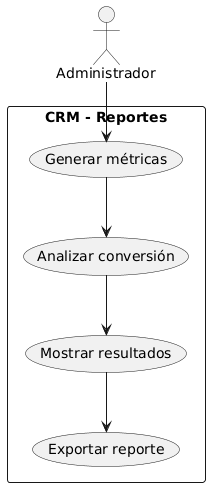

The diagram above was rendered by PlantUML. Its source (embedded in the PNG):
@startuml
actor Administrador

rectangle "CRM - Reportes" {
  Administrador --> (Generar métricas)
  (Generar métricas) --> (Analizar conversión)
  (Analizar conversión) --> (Mostrar resultados)
  (Mostrar resultados) --> (Exportar reporte)
}
@enduml